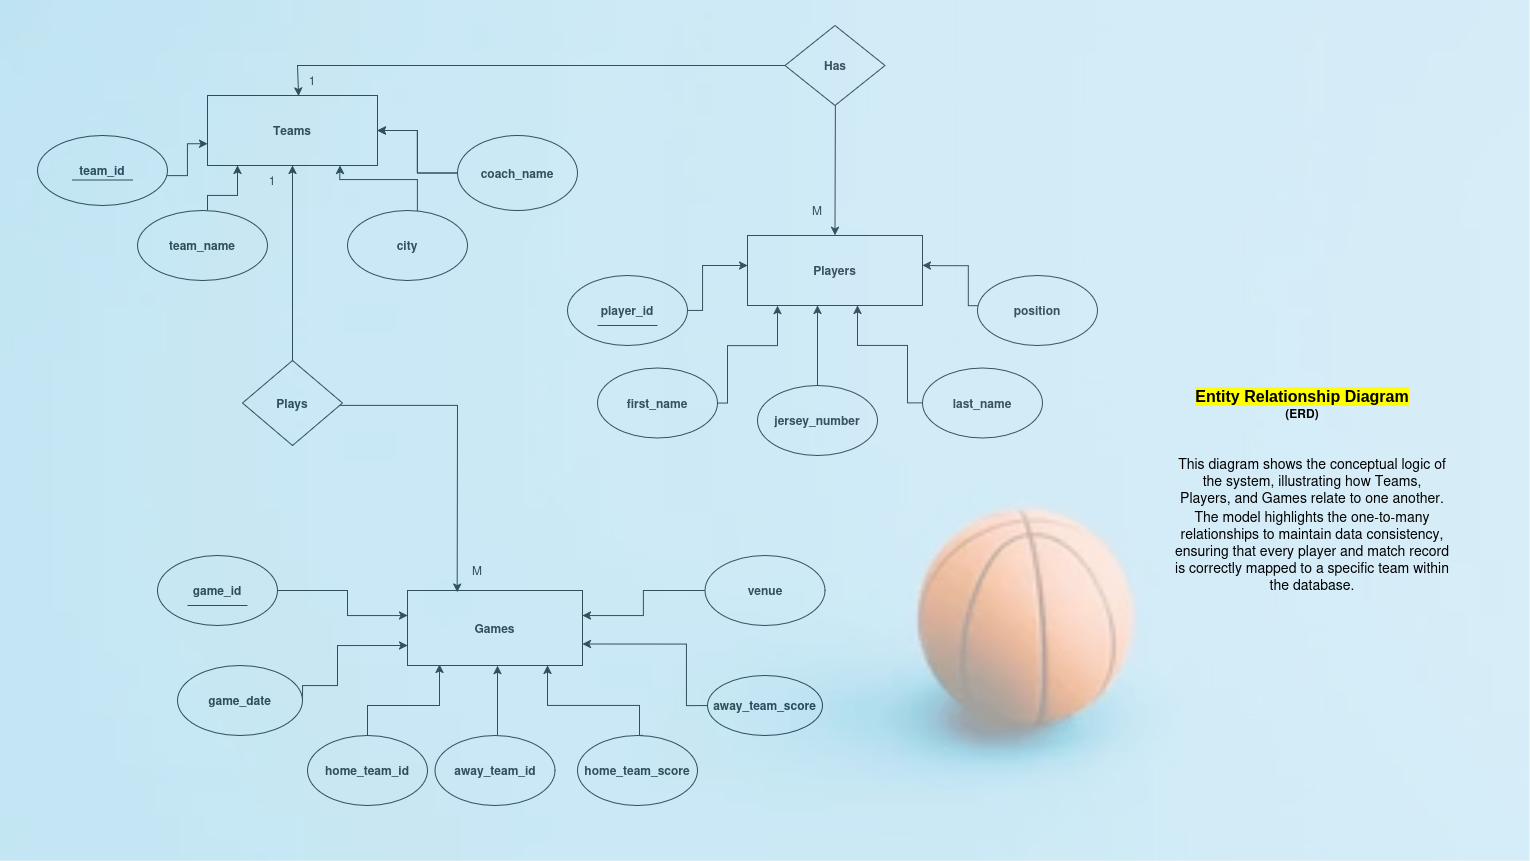

The diagram above was exported from draw.io. Its source (the exported page's mxGraphModel, read from the mxfile embedded in the PNG):
<mxGraphModel dx="2622" dy="1785" grid="1" gridSize="10" guides="1" tooltips="1" connect="1" arrows="1" fold="1" page="1" pageScale="1" pageWidth="1100" pageHeight="850" math="0" shadow="0">
  <root>
    <mxCell id="0" />
    <mxCell id="1" parent="0" />
    <mxCell id="lOHKYL4uZdeqwhe-Sspj-74" parent="1" style="rounded=0;whiteSpace=wrap;html=1;labelBackgroundColor=none;" value="&lt;b&gt;Teams&lt;/b&gt;" vertex="1">
      <mxGeometry height="70" width="170" x="190" y="90" as="geometry" />
    </mxCell>
    <mxCell id="lOHKYL4uZdeqwhe-Sspj-75" parent="1" style="rounded=0;whiteSpace=wrap;html=1;labelBackgroundColor=none;" value="&lt;b&gt;Players&lt;/b&gt;" vertex="1">
      <mxGeometry height="70" width="175" x="730" y="230" as="geometry" />
    </mxCell>
    <mxCell id="lOHKYL4uZdeqwhe-Sspj-76" parent="1" style="rounded=0;whiteSpace=wrap;html=1;labelBackgroundColor=none;" value="&lt;b&gt;Games&lt;/b&gt;" vertex="1">
      <mxGeometry height="75" width="175" x="390" y="585" as="geometry" />
    </mxCell>
    <mxCell id="lOHKYL4uZdeqwhe-Sspj-114" edge="1" parent="1" source="lOHKYL4uZdeqwhe-Sspj-80" style="edgeStyle=orthogonalEdgeStyle;rounded=0;orthogonalLoop=1;jettySize=auto;html=1;labelBackgroundColor=none;fontColor=default;" target="lOHKYL4uZdeqwhe-Sspj-74" value="">
      <mxGeometry relative="1" as="geometry">
        <Array as="points">
          <mxPoint x="190" y="190" />
          <mxPoint x="220" y="190" />
        </Array>
      </mxGeometry>
    </mxCell>
    <mxCell id="lOHKYL4uZdeqwhe-Sspj-80" parent="1" style="ellipse;whiteSpace=wrap;html=1;labelBackgroundColor=none;fontStyle=1" value="team_name" vertex="1">
      <mxGeometry height="70" width="130" x="120" y="205" as="geometry" />
    </mxCell>
    <mxCell id="lOHKYL4uZdeqwhe-Sspj-179" edge="1" parent="1" style="edgeStyle=orthogonalEdgeStyle;rounded=0;orthogonalLoop=1;jettySize=auto;html=1;fontColor=default;labelBackgroundColor=none;entryX=0.779;entryY=0.998;entryDx=0;entryDy=0;entryPerimeter=0;" target="lOHKYL4uZdeqwhe-Sspj-74" value="">
      <mxGeometry relative="1" as="geometry">
        <Array as="points">
          <mxPoint x="400" y="174" />
          <mxPoint x="322" y="174" />
        </Array>
        <mxPoint x="399.9999999999999" y="219.99953459858557" as="sourcePoint" />
        <mxPoint x="322" y="174" as="targetPoint" />
      </mxGeometry>
    </mxCell>
    <mxCell id="lOHKYL4uZdeqwhe-Sspj-81" parent="1" style="ellipse;whiteSpace=wrap;html=1;labelBackgroundColor=none;fontStyle=1" value="city" vertex="1">
      <mxGeometry height="70" width="120" x="330" y="205" as="geometry" />
    </mxCell>
    <mxCell id="lOHKYL4uZdeqwhe-Sspj-109" edge="1" parent="1" source="lOHKYL4uZdeqwhe-Sspj-82" style="edgeStyle=orthogonalEdgeStyle;rounded=0;orthogonalLoop=1;jettySize=auto;html=1;labelBackgroundColor=none;fontColor=default;" target="lOHKYL4uZdeqwhe-Sspj-74" value="">
      <mxGeometry relative="1" as="geometry" />
    </mxCell>
    <mxCell id="lOHKYL4uZdeqwhe-Sspj-136" edge="1" parent="1" source="lOHKYL4uZdeqwhe-Sspj-82" style="edgeStyle=orthogonalEdgeStyle;rounded=0;orthogonalLoop=1;jettySize=auto;html=1;labelBackgroundColor=none;fontColor=default;" target="lOHKYL4uZdeqwhe-Sspj-74">
      <mxGeometry relative="1" as="geometry" />
    </mxCell>
    <mxCell id="lOHKYL4uZdeqwhe-Sspj-82" parent="1" style="ellipse;whiteSpace=wrap;html=1;labelBackgroundColor=none;fontStyle=1" value="coach_name" vertex="1">
      <mxGeometry height="75" width="120" x="440" y="130" as="geometry" />
    </mxCell>
    <mxCell id="lOHKYL4uZdeqwhe-Sspj-115" edge="1" parent="1" style="edgeStyle=orthogonalEdgeStyle;rounded=0;orthogonalLoop=1;jettySize=auto;html=1;exitX=1;exitY=0.5;exitDx=0;exitDy=0;labelBackgroundColor=none;fontColor=default;" target="lOHKYL4uZdeqwhe-Sspj-75" value="">
      <mxGeometry relative="1" as="geometry">
        <Array as="points">
          <mxPoint x="685" y="305" />
          <mxPoint x="685" y="260" />
        </Array>
        <mxPoint x="640" y="305" as="sourcePoint" />
      </mxGeometry>
    </mxCell>
    <mxCell id="lOHKYL4uZdeqwhe-Sspj-84" parent="1" style="ellipse;whiteSpace=wrap;html=1;labelBackgroundColor=none;fontStyle=1" value="first_name" vertex="1">
      <mxGeometry height="70" width="120" x="580" y="362.5" as="geometry" />
    </mxCell>
    <mxCell id="lOHKYL4uZdeqwhe-Sspj-145" edge="1" parent="1" source="lOHKYL4uZdeqwhe-Sspj-85" style="edgeStyle=orthogonalEdgeStyle;rounded=0;orthogonalLoop=1;jettySize=auto;html=1;labelBackgroundColor=none;fontColor=default;" target="lOHKYL4uZdeqwhe-Sspj-75" value="">
      <mxGeometry relative="1" as="geometry">
        <Array as="points">
          <mxPoint x="890" y="397" />
          <mxPoint x="890" y="340" />
          <mxPoint x="840" y="340" />
        </Array>
      </mxGeometry>
    </mxCell>
    <mxCell id="lOHKYL4uZdeqwhe-Sspj-85" parent="1" style="ellipse;whiteSpace=wrap;html=1;labelBackgroundColor=none;fontStyle=1" value="last_name" vertex="1">
      <mxGeometry height="70" width="120" x="905" y="362.5" as="geometry" />
    </mxCell>
    <mxCell id="lOHKYL4uZdeqwhe-Sspj-117" edge="1" parent="1" source="lOHKYL4uZdeqwhe-Sspj-84" style="edgeStyle=orthogonalEdgeStyle;rounded=0;orthogonalLoop=1;jettySize=auto;html=1;labelBackgroundColor=none;fontColor=default;exitX=1;exitY=0.5;exitDx=0;exitDy=0;" value="">
      <mxGeometry relative="1" as="geometry">
        <Array as="points">
          <mxPoint x="710" y="397" />
          <mxPoint x="710" y="340" />
          <mxPoint x="760" y="340" />
          <mxPoint x="760" y="300" />
        </Array>
        <mxPoint x="670" y="380" as="sourcePoint" />
        <mxPoint x="760" y="300" as="targetPoint" />
      </mxGeometry>
    </mxCell>
    <mxCell id="lOHKYL4uZdeqwhe-Sspj-146" edge="1" parent="1" source="lOHKYL4uZdeqwhe-Sspj-86" style="edgeStyle=orthogonalEdgeStyle;rounded=0;orthogonalLoop=1;jettySize=auto;html=1;labelBackgroundColor=none;fontColor=default;" target="lOHKYL4uZdeqwhe-Sspj-75" value="">
      <mxGeometry relative="1" as="geometry">
        <Array as="points">
          <mxPoint x="800" y="380" />
          <mxPoint x="800" y="380" />
        </Array>
      </mxGeometry>
    </mxCell>
    <mxCell id="lOHKYL4uZdeqwhe-Sspj-86" parent="1" style="ellipse;whiteSpace=wrap;html=1;labelBackgroundColor=none;fontStyle=1" value="jersey_number" vertex="1">
      <mxGeometry height="70" width="120" x="740" y="380" as="geometry" />
    </mxCell>
    <mxCell id="lOHKYL4uZdeqwhe-Sspj-122" edge="1" parent="1" style="edgeStyle=orthogonalEdgeStyle;rounded=0;orthogonalLoop=1;jettySize=auto;html=1;labelBackgroundColor=none;fontColor=default;entryX=0.997;entryY=0.425;entryDx=0;entryDy=0;entryPerimeter=0;" value="">
      <mxGeometry relative="1" as="geometry">
        <Array as="points">
          <mxPoint x="951" y="300" />
          <mxPoint x="951" y="260" />
          <mxPoint x="920" y="260" />
        </Array>
        <mxPoint x="1040.5200000000002" y="300" as="sourcePoint" />
        <mxPoint x="904.9949999999999" y="259.7500000000001" as="targetPoint" />
      </mxGeometry>
    </mxCell>
    <mxCell id="lOHKYL4uZdeqwhe-Sspj-88" parent="1" style="ellipse;whiteSpace=wrap;html=1;labelBackgroundColor=none;fontStyle=1" value="position" vertex="1">
      <mxGeometry height="70" width="120" x="960" y="270" as="geometry" />
    </mxCell>
    <mxCell id="lOHKYL4uZdeqwhe-Sspj-125" edge="1" parent="1" source="lOHKYL4uZdeqwhe-Sspj-89" style="edgeStyle=orthogonalEdgeStyle;rounded=0;orthogonalLoop=1;jettySize=auto;html=1;labelBackgroundColor=none;fontColor=default;" value="">
      <mxGeometry relative="1" as="geometry">
        <Array as="points">
          <mxPoint x="480" y="660" />
        </Array>
        <mxPoint x="480" y="660" as="targetPoint" />
      </mxGeometry>
    </mxCell>
    <mxCell id="lOHKYL4uZdeqwhe-Sspj-89" parent="1" style="ellipse;whiteSpace=wrap;html=1;labelBackgroundColor=none;fontStyle=1" value="away_team_id" vertex="1">
      <mxGeometry height="70" width="120" x="417.5" y="730" as="geometry" />
    </mxCell>
    <mxCell id="lOHKYL4uZdeqwhe-Sspj-90" parent="1" style="ellipse;whiteSpace=wrap;html=1;labelBackgroundColor=none;fontStyle=1" value="home_team_id" vertex="1">
      <mxGeometry height="70" width="120" x="290" y="730" as="geometry" />
    </mxCell>
    <mxCell id="lOHKYL4uZdeqwhe-Sspj-123" edge="1" parent="1" source="lOHKYL4uZdeqwhe-Sspj-91" style="edgeStyle=orthogonalEdgeStyle;rounded=0;orthogonalLoop=1;jettySize=auto;html=1;exitX=1;exitY=0.5;exitDx=0;exitDy=0;labelBackgroundColor=none;fontColor=default;" value="">
      <mxGeometry relative="1" as="geometry">
        <Array as="points">
          <mxPoint x="285" y="680" />
          <mxPoint x="320" y="680" />
          <mxPoint x="320" y="640" />
        </Array>
        <mxPoint x="284.9999993492959" y="607.5050505050505" as="sourcePoint" />
        <mxPoint x="390" y="640" as="targetPoint" />
      </mxGeometry>
    </mxCell>
    <mxCell id="lOHKYL4uZdeqwhe-Sspj-91" parent="1" style="ellipse;whiteSpace=wrap;html=1;labelBackgroundColor=none;fontStyle=1" value="game_date" vertex="1">
      <mxGeometry height="70" width="125" x="160" y="660" as="geometry" />
    </mxCell>
    <mxCell id="lOHKYL4uZdeqwhe-Sspj-103" edge="1" parent="1" source="lOHKYL4uZdeqwhe-Sspj-92" style="edgeStyle=orthogonalEdgeStyle;rounded=0;orthogonalLoop=1;jettySize=auto;html=1;labelBackgroundColor=none;fontColor=default;" target="lOHKYL4uZdeqwhe-Sspj-76" value="">
      <mxGeometry relative="1" as="geometry">
        <Array as="points">
          <mxPoint x="330" y="585" />
          <mxPoint x="330" y="610" />
        </Array>
      </mxGeometry>
    </mxCell>
    <mxCell id="lOHKYL4uZdeqwhe-Sspj-92" parent="1" style="ellipse;whiteSpace=wrap;html=1;labelBackgroundColor=none;fontStyle=1" value="game_id" vertex="1">
      <mxGeometry height="70" width="120" x="140" y="550" as="geometry" />
    </mxCell>
    <mxCell id="lOHKYL4uZdeqwhe-Sspj-128" edge="1" parent="1" source="lOHKYL4uZdeqwhe-Sspj-93" style="edgeStyle=orthogonalEdgeStyle;rounded=0;orthogonalLoop=1;jettySize=auto;html=1;entryX=0.824;entryY=1.008;entryDx=0;entryDy=0;entryPerimeter=0;exitX=0.542;exitY=0;exitDx=0;exitDy=0;exitPerimeter=0;labelBackgroundColor=none;fontColor=default;" value="">
      <mxGeometry relative="1" as="geometry">
        <Array as="points">
          <mxPoint x="622" y="730" />
          <mxPoint x="622" y="700" />
          <mxPoint x="530" y="700" />
        </Array>
        <mxPoint x="630" y="720" as="sourcePoint" />
        <mxPoint x="529.9999999999999" y="660" as="targetPoint" />
      </mxGeometry>
    </mxCell>
    <mxCell id="lOHKYL4uZdeqwhe-Sspj-93" parent="1" style="ellipse;whiteSpace=wrap;html=1;labelBackgroundColor=none;fontStyle=1" value="home_team_score" vertex="1">
      <mxGeometry height="70" width="120" x="560" y="730" as="geometry" />
    </mxCell>
    <mxCell id="lOHKYL4uZdeqwhe-Sspj-94" parent="1" style="ellipse;whiteSpace=wrap;html=1;labelBackgroundColor=none;fontStyle=1" value="away_team_score" vertex="1">
      <mxGeometry height="60" width="115" x="690" y="670" as="geometry" />
    </mxCell>
    <mxCell id="lOHKYL4uZdeqwhe-Sspj-126" edge="1" parent="1" source="lOHKYL4uZdeqwhe-Sspj-95" style="edgeStyle=orthogonalEdgeStyle;rounded=0;orthogonalLoop=1;jettySize=auto;html=1;labelBackgroundColor=none;fontColor=default;" target="lOHKYL4uZdeqwhe-Sspj-76" value="">
      <mxGeometry relative="1" as="geometry">
        <Array as="points">
          <mxPoint x="626" y="585" />
          <mxPoint x="626" y="610" />
        </Array>
      </mxGeometry>
    </mxCell>
    <mxCell id="lOHKYL4uZdeqwhe-Sspj-95" parent="1" style="ellipse;whiteSpace=wrap;html=1;labelBackgroundColor=none;fontStyle=1" value="venue" vertex="1">
      <mxGeometry height="70" width="120" x="687.5" y="550" as="geometry" />
    </mxCell>
    <mxCell id="lOHKYL4uZdeqwhe-Sspj-124" edge="1" parent="1" source="lOHKYL4uZdeqwhe-Sspj-90" style="edgeStyle=orthogonalEdgeStyle;rounded=0;orthogonalLoop=1;jettySize=auto;html=1;entryX=0.183;entryY=0.986;entryDx=0;entryDy=0;entryPerimeter=0;labelBackgroundColor=none;fontColor=default;" target="lOHKYL4uZdeqwhe-Sspj-76">
      <mxGeometry relative="1" as="geometry">
        <Array as="points">
          <mxPoint x="350" y="700" />
          <mxPoint x="422" y="700" />
        </Array>
      </mxGeometry>
    </mxCell>
    <mxCell id="lOHKYL4uZdeqwhe-Sspj-129" edge="1" parent="1" style="edgeStyle=orthogonalEdgeStyle;rounded=0;orthogonalLoop=1;jettySize=auto;html=1;entryX=1.008;entryY=0.846;entryDx=0;entryDy=0;entryPerimeter=0;labelBackgroundColor=none;fontColor=default;" value="">
      <mxGeometry relative="1" as="geometry">
        <Array as="points">
          <mxPoint x="689" y="700" />
          <mxPoint x="669" y="700" />
          <mxPoint x="669" y="638" />
        </Array>
        <mxPoint x="690" y="700" as="sourcePoint" />
        <mxPoint x="564.9999999999999" y="638.45" as="targetPoint" />
      </mxGeometry>
    </mxCell>
    <mxCell id="lOHKYL4uZdeqwhe-Sspj-147" edge="1" parent="1" source="lOHKYL4uZdeqwhe-Sspj-76" style="endArrow=classic;startArrow=classic;html=1;rounded=0;entryX=0.5;entryY=1;entryDx=0;entryDy=0;exitX=0.284;exitY=0.02;exitDx=0;exitDy=0;exitPerimeter=0;labelBackgroundColor=none;fontColor=default;fontStyle=1" target="lOHKYL4uZdeqwhe-Sspj-74" value="">
      <mxGeometry height="50" relative="1" width="50" as="geometry">
        <Array as="points">
          <mxPoint x="440" y="400" />
          <mxPoint x="280" y="400" />
          <mxPoint x="275" y="400" />
          <mxPoint x="275" y="390" />
          <mxPoint x="275" y="340" />
          <mxPoint x="275" y="250" />
        </Array>
        <mxPoint x="440" y="580" as="sourcePoint" />
        <mxPoint x="290" y="140" as="targetPoint" />
      </mxGeometry>
    </mxCell>
    <mxCell id="lOHKYL4uZdeqwhe-Sspj-149" parent="1" style="rhombus;whiteSpace=wrap;html=1;labelBackgroundColor=none;" value="&lt;b&gt;Plays&lt;/b&gt;" vertex="1">
      <mxGeometry height="85" width="100" x="225" y="355" as="geometry" />
    </mxCell>
    <mxCell id="lOHKYL4uZdeqwhe-Sspj-151" edge="1" parent="1" source="lOHKYL4uZdeqwhe-Sspj-74" style="endArrow=classic;startArrow=classic;html=1;rounded=0;exitX=0.536;exitY=0.007;exitDx=0;exitDy=0;exitPerimeter=0;entryX=0.5;entryY=0;entryDx=0;entryDy=0;labelBackgroundColor=none;fontColor=default;" target="lOHKYL4uZdeqwhe-Sspj-75" value="">
      <mxGeometry height="50" relative="1" width="50" as="geometry">
        <Array as="points">
          <mxPoint x="280" y="60" />
          <mxPoint x="320" y="60" />
          <mxPoint x="450" y="60" />
          <mxPoint x="580" y="60" />
          <mxPoint x="818" y="60" />
        </Array>
        <mxPoint x="240" y="220" as="sourcePoint" />
        <mxPoint x="290" y="170" as="targetPoint" />
      </mxGeometry>
    </mxCell>
    <mxCell id="lOHKYL4uZdeqwhe-Sspj-153" parent="1" style="rhombus;whiteSpace=wrap;html=1;labelBackgroundColor=none;" value="&lt;b&gt;Has&lt;/b&gt;" vertex="1">
      <mxGeometry height="80" width="100" x="767.5" y="20" as="geometry" />
    </mxCell>
    <mxCell id="lOHKYL4uZdeqwhe-Sspj-156" parent="1" style="text;html=1;whiteSpace=wrap;strokeColor=none;fillColor=none;align=center;verticalAlign=middle;rounded=0;labelBackgroundColor=none;" value="1" vertex="1">
      <mxGeometry height="30" width="20" x="285" y="60" as="geometry" />
    </mxCell>
    <mxCell id="lOHKYL4uZdeqwhe-Sspj-157" parent="1" style="text;html=1;whiteSpace=wrap;strokeColor=none;fillColor=none;align=center;verticalAlign=middle;rounded=0;labelBackgroundColor=none;" value="M" vertex="1">
      <mxGeometry height="30" width="60" x="770" y="190" as="geometry" />
    </mxCell>
    <mxCell id="lOHKYL4uZdeqwhe-Sspj-162" edge="1" parent="1" style="endArrow=none;html=1;rounded=0;labelBackgroundColor=none;fontColor=default;" value="">
      <mxGeometry height="50" relative="1" width="50" as="geometry">
        <mxPoint x="170" y="600" as="sourcePoint" />
        <mxPoint x="230" y="600" as="targetPoint" />
      </mxGeometry>
    </mxCell>
    <mxCell id="lOHKYL4uZdeqwhe-Sspj-163" parent="1" style="text;html=1;whiteSpace=wrap;strokeColor=none;fillColor=none;align=center;verticalAlign=middle;rounded=0;labelBackgroundColor=none;" value="1" vertex="1">
      <mxGeometry height="30" width="60" x="225" y="160" as="geometry" />
    </mxCell>
    <mxCell id="lOHKYL4uZdeqwhe-Sspj-167" parent="1" style="text;html=1;whiteSpace=wrap;strokeColor=none;fillColor=none;align=center;verticalAlign=middle;rounded=0;labelBackgroundColor=none;" value="M" vertex="1">
      <mxGeometry height="30" width="60" x="430" y="550" as="geometry" />
    </mxCell>
    <mxCell id="lOHKYL4uZdeqwhe-Sspj-168" parent="1" style="ellipse;whiteSpace=wrap;html=1;labelBackgroundColor=none;fontStyle=1" value="player_id" vertex="1">
      <mxGeometry height="70" width="120" x="550" y="270" as="geometry" />
    </mxCell>
    <mxCell id="lOHKYL4uZdeqwhe-Sspj-169" edge="1" parent="1" style="endArrow=none;html=1;rounded=0;labelBackgroundColor=none;fontColor=default;" value="">
      <mxGeometry height="50" relative="1" width="50" as="geometry">
        <mxPoint x="580" y="320" as="sourcePoint" />
        <mxPoint x="640" y="320" as="targetPoint" />
      </mxGeometry>
    </mxCell>
    <mxCell id="lOHKYL4uZdeqwhe-Sspj-182" edge="1" parent="1" source="lOHKYL4uZdeqwhe-Sspj-180" style="edgeStyle=orthogonalEdgeStyle;rounded=0;orthogonalLoop=1;jettySize=auto;html=1;entryX=0;entryY=0.688;entryDx=0;entryDy=0;entryPerimeter=0;" target="lOHKYL4uZdeqwhe-Sspj-74" value="">
      <mxGeometry relative="1" as="geometry">
        <Array as="points">
          <mxPoint x="170" y="170" />
          <mxPoint x="170" y="138" />
        </Array>
      </mxGeometry>
    </mxCell>
    <mxCell id="lOHKYL4uZdeqwhe-Sspj-180" parent="1" style="ellipse;whiteSpace=wrap;html=1;labelBackgroundColor=none;fontStyle=1" value="team_id" vertex="1">
      <mxGeometry height="70" width="130" x="20" y="130" as="geometry" />
    </mxCell>
    <mxCell id="lOHKYL4uZdeqwhe-Sspj-186" edge="1" parent="1" style="endArrow=none;html=1;rounded=0;labelBackgroundColor=none;fontColor=default;fontStyle=1" value="">
      <mxGeometry height="50" relative="1" width="50" as="geometry">
        <mxPoint x="55" y="174.5" as="sourcePoint" />
        <mxPoint x="115" y="174.5" as="targetPoint" />
      </mxGeometry>
    </mxCell>
    <mxCell id="fnMnABmMvyLlTHG11WeN-2" parent="1" style="shape=image;verticalLabelPosition=bottom;labelBackgroundColor=default;verticalAlign=top;aspect=fixed;imageAspect=0;image=data:image/webp,(base64 omitted: 3128 chars);opacity=40;" value="" vertex="1">
      <mxGeometry height="860.63" width="1530" x="-17.5" y="-4.999999999999993" as="geometry" />
    </mxCell>
    <mxCell id="fnMnABmMvyLlTHG11WeN-3" parent="1" style="text;html=1;whiteSpace=wrap;strokeColor=none;fillColor=none;align=center;verticalAlign=middle;rounded=0;fontSize=14;fontStyle=0" value="This diagram shows the conceptual logic of the system, illustrating how Teams, Players, and Games relate to one another." vertex="1">
      <mxGeometry height="30" width="270" x="1160" y="460" as="geometry" />
    </mxCell>
    <mxCell id="fnMnABmMvyLlTHG11WeN-4" parent="1" style="text;html=1;whiteSpace=wrap;strokeColor=none;fillColor=none;align=center;verticalAlign=middle;rounded=0;" value="&lt;b&gt;&lt;mark class=&quot;HxTRcb&quot; data-sfc-root=&quot;c&quot; data-wiz-uids=&quot;baqxsc_8&quot; data-sfc-cb=&quot;&quot; data-ved=&quot;2ahUKEwiZuuDhpreUAxUxxzgGHVWqHR8QuJAPegoIAggACAAIBRAD&quot; data-copy-service-computed-style=&quot;font-family: Google Sans, Arial, sans-serif; font-size: 16px; font-weight: 500; margin: 0px; text-decoration: none; border-bottom: 0px rgb(0, 29, 53);&quot; style=&quot;font-family: Google Sans, Arial, sans-serif; font-size: 16px; margin: 0px; text-decoration: none; border-bottom: 0px rgb(0, 29, 53);&quot;&gt;Entity Relationship Diagram&lt;/mark&gt; (ERD)&lt;/b&gt;" vertex="1">
      <mxGeometry height="30" width="230" x="1170" y="382.5" as="geometry" />
    </mxCell>
    <mxCell id="jtSRiOhQV-6t9pRLiK6y-2" parent="1" style="text;html=1;whiteSpace=wrap;strokeColor=none;fillColor=none;align=center;verticalAlign=middle;rounded=0;fontSize=14;" value="The model highlights the one-to-many relationships to maintain data consistency, ensuring that every player and match record is correctly mapped to a specific team within the database." vertex="1">
      <mxGeometry height="30" width="280" x="1155" y="530" as="geometry" />
    </mxCell>
  </root>
</mxGraphModel>